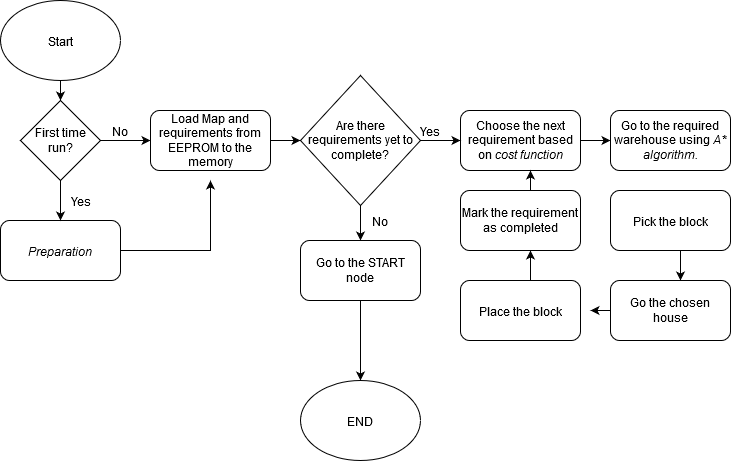

The diagram above was exported from draw.io. Its source (the exported page's mxGraphModel, read from the mxfile embedded in the PNG):
<mxGraphModel dx="868" dy="457" grid="1" gridSize="10" guides="1" tooltips="1" connect="1" arrows="1" fold="1" page="1" pageScale="1" pageWidth="850" pageHeight="1100" math="0" shadow="0">
  <root>
    <mxCell id="uUtGblWIppBk6-tj3AVx-0" />
    <mxCell id="uUtGblWIppBk6-tj3AVx-1" parent="uUtGblWIppBk6-tj3AVx-0" />
    <mxCell id="uUtGblWIppBk6-tj3AVx-15" value="" style="edgeStyle=orthogonalEdgeStyle;rounded=0;orthogonalLoop=1;jettySize=auto;html=1;" edge="1" parent="uUtGblWIppBk6-tj3AVx-1" source="uUtGblWIppBk6-tj3AVx-2" target="uUtGblWIppBk6-tj3AVx-5">
      <mxGeometry relative="1" as="geometry" />
    </mxCell>
    <mxCell id="uUtGblWIppBk6-tj3AVx-2" value="&lt;div&gt;Start&lt;/div&gt;" style="ellipse;whiteSpace=wrap;html=1;" vertex="1" parent="uUtGblWIppBk6-tj3AVx-1">
      <mxGeometry x="20" y="20" width="120" height="80" as="geometry" />
    </mxCell>
    <mxCell id="pCLGaQDn-kMCdwTY2awu-0" style="edgeStyle=orthogonalEdgeStyle;rounded=0;orthogonalLoop=1;jettySize=auto;html=1;" edge="1" parent="uUtGblWIppBk6-tj3AVx-1" source="uUtGblWIppBk6-tj3AVx-4">
      <mxGeometry relative="1" as="geometry">
        <mxPoint x="230" y="200" as="targetPoint" />
      </mxGeometry>
    </mxCell>
    <mxCell id="uUtGblWIppBk6-tj3AVx-4" value="&lt;div&gt;&lt;i&gt;Preparation&lt;/i&gt;&lt;/div&gt;" style="rounded=1;whiteSpace=wrap;html=1;" vertex="1" parent="uUtGblWIppBk6-tj3AVx-1">
      <mxGeometry x="20" y="240" width="120" height="60" as="geometry" />
    </mxCell>
    <mxCell id="uUtGblWIppBk6-tj3AVx-6" value="" style="edgeStyle=orthogonalEdgeStyle;rounded=0;orthogonalLoop=1;jettySize=auto;html=1;" edge="1" parent="uUtGblWIppBk6-tj3AVx-1" source="uUtGblWIppBk6-tj3AVx-5" target="uUtGblWIppBk6-tj3AVx-4">
      <mxGeometry relative="1" as="geometry" />
    </mxCell>
    <mxCell id="uUtGblWIppBk6-tj3AVx-12" value="" style="edgeStyle=orthogonalEdgeStyle;rounded=0;orthogonalLoop=1;jettySize=auto;html=1;" edge="1" parent="uUtGblWIppBk6-tj3AVx-1" source="uUtGblWIppBk6-tj3AVx-5" target="uUtGblWIppBk6-tj3AVx-11">
      <mxGeometry relative="1" as="geometry" />
    </mxCell>
    <mxCell id="uUtGblWIppBk6-tj3AVx-5" value="First time run?" style="rhombus;whiteSpace=wrap;html=1;" vertex="1" parent="uUtGblWIppBk6-tj3AVx-1">
      <mxGeometry x="40" y="120" width="80" height="80" as="geometry" />
    </mxCell>
    <mxCell id="uUtGblWIppBk6-tj3AVx-7" value="&lt;div&gt;No&lt;/div&gt;" style="text;html=1;strokeColor=none;fillColor=none;align=center;verticalAlign=middle;whiteSpace=wrap;rounded=0;" vertex="1" parent="uUtGblWIppBk6-tj3AVx-1">
      <mxGeometry x="120" y="140" width="40" height="20" as="geometry" />
    </mxCell>
    <mxCell id="uUtGblWIppBk6-tj3AVx-8" value="&lt;div&gt;Yes&lt;/div&gt;" style="text;html=1;align=center;verticalAlign=middle;resizable=0;points=[];autosize=1;" vertex="1" parent="uUtGblWIppBk6-tj3AVx-1">
      <mxGeometry x="80" y="210" width="40" height="20" as="geometry" />
    </mxCell>
    <mxCell id="ghrVCiAxtyPga13H12Ls-14" value="" style="edgeStyle=orthogonalEdgeStyle;rounded=0;orthogonalLoop=1;jettySize=auto;html=1;" edge="1" parent="uUtGblWIppBk6-tj3AVx-1" source="uUtGblWIppBk6-tj3AVx-11" target="ghrVCiAxtyPga13H12Ls-13">
      <mxGeometry relative="1" as="geometry" />
    </mxCell>
    <mxCell id="uUtGblWIppBk6-tj3AVx-11" value="Load Map and requirements from EEPROM to the memory" style="rounded=1;whiteSpace=wrap;html=1;" vertex="1" parent="uUtGblWIppBk6-tj3AVx-1">
      <mxGeometry x="170" y="130" width="120" height="60" as="geometry" />
    </mxCell>
    <mxCell id="ghrVCiAxtyPga13H12Ls-17" value="" style="edgeStyle=orthogonalEdgeStyle;rounded=0;orthogonalLoop=1;jettySize=auto;html=1;" edge="1" parent="uUtGblWIppBk6-tj3AVx-1" source="uUtGblWIppBk6-tj3AVx-16" target="ghrVCiAxtyPga13H12Ls-0">
      <mxGeometry relative="1" as="geometry" />
    </mxCell>
    <mxCell id="uUtGblWIppBk6-tj3AVx-16" value="Choose the next requirement based on &lt;i&gt;cost function&lt;/i&gt;" style="rounded=1;whiteSpace=wrap;html=1;" vertex="1" parent="uUtGblWIppBk6-tj3AVx-1">
      <mxGeometry x="480" y="130" width="120" height="60" as="geometry" />
    </mxCell>
    <mxCell id="ghrVCiAxtyPga13H12Ls-0" value="Go to the required warehouse using &lt;i&gt;A* algorithm.&lt;/i&gt;" style="rounded=1;whiteSpace=wrap;html=1;" vertex="1" parent="uUtGblWIppBk6-tj3AVx-1">
      <mxGeometry x="630" y="130" width="120" height="60" as="geometry" />
    </mxCell>
    <mxCell id="ghrVCiAxtyPga13H12Ls-5" value="" style="edgeStyle=orthogonalEdgeStyle;rounded=0;orthogonalLoop=1;jettySize=auto;html=1;" edge="1" parent="uUtGblWIppBk6-tj3AVx-1">
      <mxGeometry relative="1" as="geometry">
        <mxPoint x="700" y="270" as="sourcePoint" />
        <mxPoint x="700" y="300" as="targetPoint" />
      </mxGeometry>
    </mxCell>
    <mxCell id="ghrVCiAxtyPga13H12Ls-2" value="&lt;div&gt;Pick the block&lt;/div&gt;" style="rounded=1;whiteSpace=wrap;html=1;" vertex="1" parent="uUtGblWIppBk6-tj3AVx-1">
      <mxGeometry x="630" y="210" width="120" height="60" as="geometry" />
    </mxCell>
    <mxCell id="ghrVCiAxtyPga13H12Ls-8" value="" style="edgeStyle=orthogonalEdgeStyle;rounded=0;orthogonalLoop=1;jettySize=auto;html=1;" edge="1" parent="uUtGblWIppBk6-tj3AVx-1">
      <mxGeometry relative="1" as="geometry">
        <mxPoint x="640" y="330" as="sourcePoint" />
        <mxPoint x="610" y="330" as="targetPoint" />
      </mxGeometry>
    </mxCell>
    <mxCell id="ghrVCiAxtyPga13H12Ls-4" value="Go the chosen house" style="rounded=1;whiteSpace=wrap;html=1;" vertex="1" parent="uUtGblWIppBk6-tj3AVx-1">
      <mxGeometry x="630" y="300" width="120" height="60" as="geometry" />
    </mxCell>
    <mxCell id="ghrVCiAxtyPga13H12Ls-10" value="" style="edgeStyle=orthogonalEdgeStyle;rounded=0;orthogonalLoop=1;jettySize=auto;html=1;" edge="1" parent="uUtGblWIppBk6-tj3AVx-1">
      <mxGeometry relative="1" as="geometry">
        <mxPoint x="550" y="300" as="sourcePoint" />
        <mxPoint x="550" y="270" as="targetPoint" />
      </mxGeometry>
    </mxCell>
    <mxCell id="ghrVCiAxtyPga13H12Ls-7" value="Place the block" style="rounded=1;whiteSpace=wrap;html=1;" vertex="1" parent="uUtGblWIppBk6-tj3AVx-1">
      <mxGeometry x="480" y="300" width="120" height="60" as="geometry" />
    </mxCell>
    <mxCell id="ghrVCiAxtyPga13H12Ls-12" value="" style="edgeStyle=orthogonalEdgeStyle;rounded=0;orthogonalLoop=1;jettySize=auto;html=1;" edge="1" parent="uUtGblWIppBk6-tj3AVx-1">
      <mxGeometry relative="1" as="geometry">
        <mxPoint x="550" y="210" as="sourcePoint" />
        <mxPoint x="550" y="190" as="targetPoint" />
      </mxGeometry>
    </mxCell>
    <mxCell id="ghrVCiAxtyPga13H12Ls-9" value="Mark the requirement as completed" style="rounded=1;whiteSpace=wrap;html=1;" vertex="1" parent="uUtGblWIppBk6-tj3AVx-1">
      <mxGeometry x="480" y="210" width="120" height="60" as="geometry" />
    </mxCell>
    <mxCell id="ghrVCiAxtyPga13H12Ls-15" value="" style="edgeStyle=orthogonalEdgeStyle;rounded=0;orthogonalLoop=1;jettySize=auto;html=1;" edge="1" parent="uUtGblWIppBk6-tj3AVx-1" source="ghrVCiAxtyPga13H12Ls-13" target="uUtGblWIppBk6-tj3AVx-16">
      <mxGeometry relative="1" as="geometry" />
    </mxCell>
    <mxCell id="ghrVCiAxtyPga13H12Ls-21" value="" style="edgeStyle=orthogonalEdgeStyle;rounded=0;orthogonalLoop=1;jettySize=auto;html=1;" edge="1" parent="uUtGblWIppBk6-tj3AVx-1" source="ghrVCiAxtyPga13H12Ls-13" target="ghrVCiAxtyPga13H12Ls-19">
      <mxGeometry relative="1" as="geometry" />
    </mxCell>
    <mxCell id="ghrVCiAxtyPga13H12Ls-13" value="Are there requirements yet to complete?" style="rhombus;whiteSpace=wrap;html=1;" vertex="1" parent="uUtGblWIppBk6-tj3AVx-1">
      <mxGeometry x="320" y="95" width="120" height="130" as="geometry" />
    </mxCell>
    <mxCell id="ghrVCiAxtyPga13H12Ls-18" value="Yes" style="text;html=1;strokeColor=none;fillColor=none;align=center;verticalAlign=middle;whiteSpace=wrap;rounded=0;" vertex="1" parent="uUtGblWIppBk6-tj3AVx-1">
      <mxGeometry x="430" y="140" width="40" height="20" as="geometry" />
    </mxCell>
    <mxCell id="ghrVCiAxtyPga13H12Ls-24" value="" style="edgeStyle=orthogonalEdgeStyle;rounded=0;orthogonalLoop=1;jettySize=auto;html=1;" edge="1" parent="uUtGblWIppBk6-tj3AVx-1" source="ghrVCiAxtyPga13H12Ls-19" target="ghrVCiAxtyPga13H12Ls-23">
      <mxGeometry relative="1" as="geometry" />
    </mxCell>
    <mxCell id="ghrVCiAxtyPga13H12Ls-19" value="Go to the START node" style="rounded=1;whiteSpace=wrap;html=1;" vertex="1" parent="uUtGblWIppBk6-tj3AVx-1">
      <mxGeometry x="320" y="260" width="120" height="60" as="geometry" />
    </mxCell>
    <mxCell id="ghrVCiAxtyPga13H12Ls-22" value="&lt;div&gt;No&lt;/div&gt;" style="text;html=1;strokeColor=none;fillColor=none;align=center;verticalAlign=middle;whiteSpace=wrap;rounded=0;" vertex="1" parent="uUtGblWIppBk6-tj3AVx-1">
      <mxGeometry x="380" y="230" width="40" height="20" as="geometry" />
    </mxCell>
    <mxCell id="ghrVCiAxtyPga13H12Ls-23" value="END" style="ellipse;whiteSpace=wrap;html=1;" vertex="1" parent="uUtGblWIppBk6-tj3AVx-1">
      <mxGeometry x="320" y="400" width="120" height="80" as="geometry" />
    </mxCell>
  </root>
</mxGraphModel>